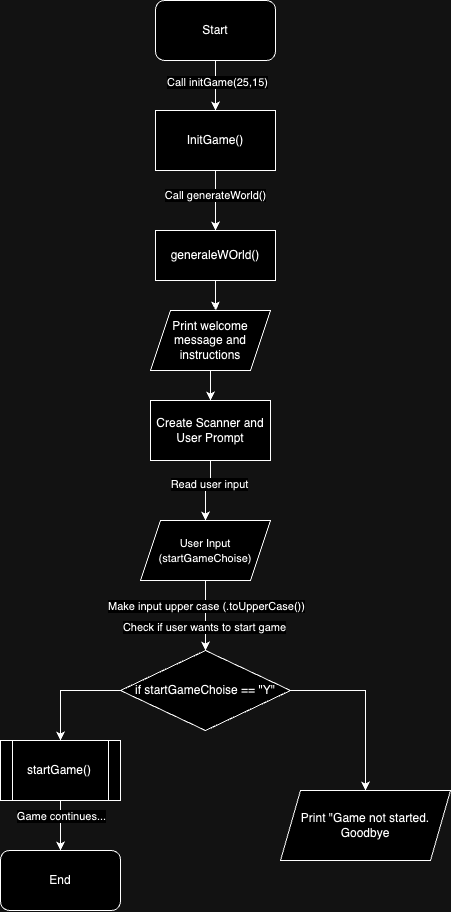

The diagram above was exported from draw.io. Its source (the exported page's mxGraphModel, read from the mxfile embedded in the PNG):
<mxGraphModel dx="720" dy="927" grid="1" gridSize="10" guides="1" tooltips="1" connect="1" arrows="1" fold="1" page="1" pageScale="1" pageWidth="850" pageHeight="1100" math="0" shadow="0">
  <root>
    <mxCell id="0" />
    <mxCell id="1" parent="0" />
    <mxCell id="x5M8ZMNmBkwId56e6-Ff-2" style="edgeStyle=orthogonalEdgeStyle;rounded=0;orthogonalLoop=1;jettySize=auto;html=1;entryX=0.5;entryY=0;entryDx=0;entryDy=0;" parent="1" source="x5M8ZMNmBkwId56e6-Ff-1" target="x5M8ZMNmBkwId56e6-Ff-4" edge="1">
      <mxGeometry relative="1" as="geometry">
        <mxPoint x="425" y="180" as="targetPoint" />
      </mxGeometry>
    </mxCell>
    <mxCell id="x5M8ZMNmBkwId56e6-Ff-3" value="Call initGame(25,15)" style="edgeLabel;html=1;align=center;verticalAlign=middle;resizable=0;points=[];" parent="x5M8ZMNmBkwId56e6-Ff-2" vertex="1" connectable="0">
      <mxGeometry x="-0.2247" y="1" relative="1" as="geometry">
        <mxPoint y="1" as="offset" />
      </mxGeometry>
    </mxCell>
    <mxCell id="x5M8ZMNmBkwId56e6-Ff-1" value="Start" style="rounded=1;whiteSpace=wrap;html=1;" parent="1" vertex="1">
      <mxGeometry x="365" width="120" height="60" as="geometry" />
    </mxCell>
    <mxCell id="x5M8ZMNmBkwId56e6-Ff-5" style="edgeStyle=orthogonalEdgeStyle;rounded=0;orthogonalLoop=1;jettySize=auto;html=1;entryX=0.5;entryY=0;entryDx=0;entryDy=0;" parent="1" source="x5M8ZMNmBkwId56e6-Ff-4" target="x5M8ZMNmBkwId56e6-Ff-7" edge="1">
      <mxGeometry relative="1" as="geometry">
        <mxPoint x="420" y="270" as="targetPoint" />
      </mxGeometry>
    </mxCell>
    <mxCell id="x5M8ZMNmBkwId56e6-Ff-6" value="Call generateWorld()" style="edgeLabel;html=1;align=center;verticalAlign=middle;resizable=0;points=[];" parent="x5M8ZMNmBkwId56e6-Ff-5" vertex="1" connectable="0">
      <mxGeometry x="-0.1501" y="-1" relative="1" as="geometry">
        <mxPoint y="-1" as="offset" />
      </mxGeometry>
    </mxCell>
    <mxCell id="x5M8ZMNmBkwId56e6-Ff-4" value="InitGame()" style="rounded=0;whiteSpace=wrap;html=1;" parent="1" vertex="1">
      <mxGeometry x="365" y="110" width="120" height="60" as="geometry" />
    </mxCell>
    <mxCell id="x5M8ZMNmBkwId56e6-Ff-11" style="edgeStyle=orthogonalEdgeStyle;rounded=0;orthogonalLoop=1;jettySize=auto;html=1;entryX=0.544;entryY=-0.002;entryDx=0;entryDy=0;entryPerimeter=0;" parent="1" source="x5M8ZMNmBkwId56e6-Ff-7" target="x5M8ZMNmBkwId56e6-Ff-9" edge="1">
      <mxGeometry relative="1" as="geometry" />
    </mxCell>
    <mxCell id="x5M8ZMNmBkwId56e6-Ff-7" value="generaleWOrld()" style="rounded=0;whiteSpace=wrap;html=1;" parent="1" vertex="1">
      <mxGeometry x="365" y="230" width="120" height="50" as="geometry" />
    </mxCell>
    <mxCell id="x5M8ZMNmBkwId56e6-Ff-13" style="edgeStyle=orthogonalEdgeStyle;rounded=0;orthogonalLoop=1;jettySize=auto;html=1;entryX=0.5;entryY=0;entryDx=0;entryDy=0;" parent="1" source="x5M8ZMNmBkwId56e6-Ff-9" target="x5M8ZMNmBkwId56e6-Ff-12" edge="1">
      <mxGeometry relative="1" as="geometry" />
    </mxCell>
    <mxCell id="x5M8ZMNmBkwId56e6-Ff-9" value="Print welcome message and instructions" style="shape=parallelogram;perimeter=parallelogramPerimeter;whiteSpace=wrap;html=1;fixedSize=1;" parent="1" vertex="1">
      <mxGeometry x="360" y="310" width="120" height="60" as="geometry" />
    </mxCell>
    <mxCell id="x5M8ZMNmBkwId56e6-Ff-15" style="edgeStyle=orthogonalEdgeStyle;rounded=0;orthogonalLoop=1;jettySize=auto;html=1;" parent="1" source="x5M8ZMNmBkwId56e6-Ff-12" target="x5M8ZMNmBkwId56e6-Ff-14" edge="1">
      <mxGeometry relative="1" as="geometry" />
    </mxCell>
    <mxCell id="x5M8ZMNmBkwId56e6-Ff-17" value="Read user input" style="edgeLabel;html=1;align=center;verticalAlign=middle;resizable=0;points=[];" parent="x5M8ZMNmBkwId56e6-Ff-15" vertex="1" connectable="0">
      <mxGeometry x="-0.3056" y="-2" relative="1" as="geometry">
        <mxPoint as="offset" />
      </mxGeometry>
    </mxCell>
    <mxCell id="x5M8ZMNmBkwId56e6-Ff-12" value="Create Scanner and User Prompt" style="rounded=0;whiteSpace=wrap;html=1;" parent="1" vertex="1">
      <mxGeometry x="360" y="400" width="120" height="60" as="geometry" />
    </mxCell>
    <mxCell id="x5M8ZMNmBkwId56e6-Ff-18" style="edgeStyle=orthogonalEdgeStyle;rounded=0;orthogonalLoop=1;jettySize=auto;html=1;" parent="1" source="x5M8ZMNmBkwId56e6-Ff-14" edge="1">
      <mxGeometry relative="1" as="geometry">
        <mxPoint x="415" y="649.9999999999999" as="targetPoint" />
      </mxGeometry>
    </mxCell>
    <mxCell id="x5M8ZMNmBkwId56e6-Ff-19" value="Make input upper case (.toUpperCase())" style="edgeLabel;html=1;align=center;verticalAlign=middle;resizable=0;points=[];" parent="x5M8ZMNmBkwId56e6-Ff-18" vertex="1" connectable="0">
      <mxGeometry x="-0.2849" relative="1" as="geometry">
        <mxPoint as="offset" />
      </mxGeometry>
    </mxCell>
    <mxCell id="x5M8ZMNmBkwId56e6-Ff-20" value="Check if user wants to start game" style="edgeLabel;html=1;align=center;verticalAlign=middle;resizable=0;points=[];" parent="x5M8ZMNmBkwId56e6-Ff-18" vertex="1" connectable="0">
      <mxGeometry x="0.3436" y="-2" relative="1" as="geometry">
        <mxPoint as="offset" />
      </mxGeometry>
    </mxCell>
    <mxCell id="x5M8ZMNmBkwId56e6-Ff-14" value="&lt;font style=&quot;font-size: 11px;&quot;&gt;User Input (startGameChoise)&lt;/font&gt;" style="shape=parallelogram;perimeter=parallelogramPerimeter;whiteSpace=wrap;html=1;fixedSize=1;" parent="1" vertex="1">
      <mxGeometry x="350" y="520" width="130" height="60" as="geometry" />
    </mxCell>
    <mxCell id="x5M8ZMNmBkwId56e6-Ff-22" style="edgeStyle=orthogonalEdgeStyle;rounded=0;orthogonalLoop=1;jettySize=auto;html=1;exitX=0;exitY=0.5;exitDx=0;exitDy=0;entryX=0.5;entryY=0;entryDx=0;entryDy=0;" parent="1" source="x5M8ZMNmBkwId56e6-Ff-21" target="x5M8ZMNmBkwId56e6-Ff-23" edge="1">
      <mxGeometry relative="1" as="geometry">
        <mxPoint x="250" y="690" as="targetPoint" />
      </mxGeometry>
    </mxCell>
    <mxCell id="x5M8ZMNmBkwId56e6-Ff-28" style="edgeStyle=orthogonalEdgeStyle;rounded=0;orthogonalLoop=1;jettySize=auto;html=1;exitX=1;exitY=0.5;exitDx=0;exitDy=0;" parent="1" source="x5M8ZMNmBkwId56e6-Ff-21" target="x5M8ZMNmBkwId56e6-Ff-27" edge="1">
      <mxGeometry relative="1" as="geometry" />
    </mxCell>
    <mxCell id="x5M8ZMNmBkwId56e6-Ff-21" value="if startGameChoise == &quot;Y&quot;" style="rhombus;whiteSpace=wrap;html=1;" parent="1" vertex="1">
      <mxGeometry x="330" y="650" width="170" height="80" as="geometry" />
    </mxCell>
    <mxCell id="x5M8ZMNmBkwId56e6-Ff-25" style="edgeStyle=orthogonalEdgeStyle;rounded=0;orthogonalLoop=1;jettySize=auto;html=1;entryX=0.5;entryY=0;entryDx=0;entryDy=0;" parent="1" source="x5M8ZMNmBkwId56e6-Ff-23" target="x5M8ZMNmBkwId56e6-Ff-24" edge="1">
      <mxGeometry relative="1" as="geometry" />
    </mxCell>
    <mxCell id="x5M8ZMNmBkwId56e6-Ff-26" value="Game continues..." style="edgeLabel;html=1;align=center;verticalAlign=middle;resizable=0;points=[];" parent="x5M8ZMNmBkwId56e6-Ff-25" vertex="1" connectable="0">
      <mxGeometry x="-0.3525" relative="1" as="geometry">
        <mxPoint as="offset" />
      </mxGeometry>
    </mxCell>
    <mxCell id="x5M8ZMNmBkwId56e6-Ff-23" value="startGame()" style="shape=process;whiteSpace=wrap;html=1;backgroundOutline=1;" parent="1" vertex="1">
      <mxGeometry x="210" y="740" width="120" height="60" as="geometry" />
    </mxCell>
    <mxCell id="x5M8ZMNmBkwId56e6-Ff-24" value="End" style="rounded=1;whiteSpace=wrap;html=1;" parent="1" vertex="1">
      <mxGeometry x="210" y="850" width="120" height="60" as="geometry" />
    </mxCell>
    <mxCell id="x5M8ZMNmBkwId56e6-Ff-27" value="Print &quot;Game not started. Goodbye" style="shape=parallelogram;perimeter=parallelogramPerimeter;whiteSpace=wrap;html=1;fixedSize=1;" parent="1" vertex="1">
      <mxGeometry x="490" y="790" width="170" height="70" as="geometry" />
    </mxCell>
  </root>
</mxGraphModel>